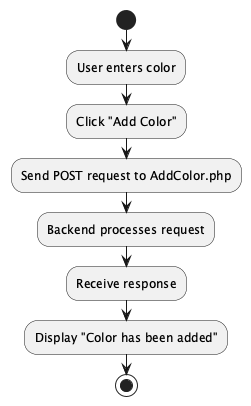

The diagram above was rendered by PlantUML. Its source (embedded in the PNG):
@startuml
start

:User enters color;
:Click "Add Color";

:Send POST request to AddColor.php;

:Backend processes request;

:Receive response;

:Display "Color has been added";

stop
@enduml